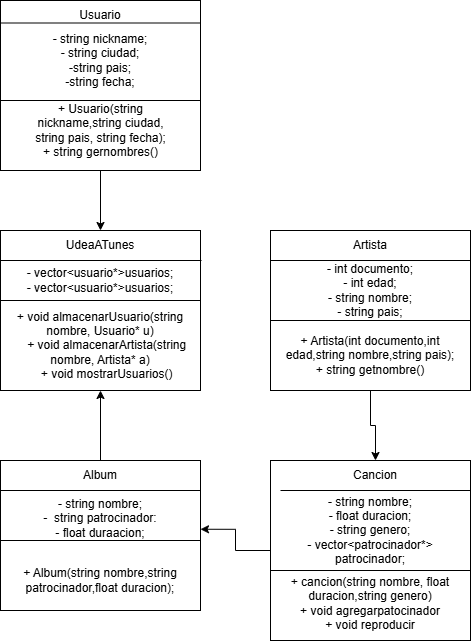

The diagram above was exported from draw.io. Its source (the exported page's mxGraphModel, read from the mxfile embedded in the PNG):
<mxGraphModel dx="1025" dy="417" grid="1" gridSize="10" guides="1" tooltips="1" connect="1" arrows="1" fold="1" page="1" pageScale="1" pageWidth="827" pageHeight="1169" math="0" shadow="0">
  <root>
    <mxCell id="0" />
    <mxCell id="1" parent="0" />
    <mxCell id="LiCzz8mnabV_Poh5ClE3-23" style="edgeStyle=orthogonalEdgeStyle;rounded=0;orthogonalLoop=1;jettySize=auto;html=1;entryX=0.5;entryY=0;entryDx=0;entryDy=0;" parent="1" source="LiCzz8mnabV_Poh5ClE3-3" target="LiCzz8mnabV_Poh5ClE3-18" edge="1">
      <mxGeometry relative="1" as="geometry" />
    </mxCell>
    <mxCell id="LiCzz8mnabV_Poh5ClE3-3" value="" style="rounded=0;whiteSpace=wrap;html=1;" parent="1" vertex="1">
      <mxGeometry x="290" y="60" width="200" height="170" as="geometry" />
    </mxCell>
    <mxCell id="LiCzz8mnabV_Poh5ClE3-4" value="Usuario" style="text;html=1;align=center;verticalAlign=middle;whiteSpace=wrap;rounded=0;" parent="1" vertex="1">
      <mxGeometry x="290" y="60" width="200" height="30" as="geometry" />
    </mxCell>
    <mxCell id="LiCzz8mnabV_Poh5ClE3-6" value="" style="endArrow=none;html=1;rounded=0;exitX=1;exitY=0.75;exitDx=0;exitDy=0;entryX=0;entryY=0.75;entryDx=0;entryDy=0;" parent="1" source="LiCzz8mnabV_Poh5ClE3-4" target="LiCzz8mnabV_Poh5ClE3-4" edge="1">
      <mxGeometry width="50" height="50" relative="1" as="geometry">
        <mxPoint x="390" y="430" as="sourcePoint" />
        <mxPoint x="440" y="380" as="targetPoint" />
      </mxGeometry>
    </mxCell>
    <mxCell id="LiCzz8mnabV_Poh5ClE3-13" value="- string nickname;&lt;div&gt;- string ciudad;&lt;/div&gt;&lt;div&gt;-string pais;&lt;/div&gt;&lt;div&gt;-string fecha;&lt;/div&gt;" style="text;html=1;align=center;verticalAlign=middle;whiteSpace=wrap;rounded=0;" parent="1" vertex="1">
      <mxGeometry x="290" y="80" width="200" height="80" as="geometry" />
    </mxCell>
    <mxCell id="LiCzz8mnabV_Poh5ClE3-15" value="" style="endArrow=none;html=1;rounded=0;entryX=1;entryY=1;entryDx=0;entryDy=0;exitX=0;exitY=1;exitDx=0;exitDy=0;" parent="1" source="LiCzz8mnabV_Poh5ClE3-13" target="LiCzz8mnabV_Poh5ClE3-13" edge="1">
      <mxGeometry width="50" height="50" relative="1" as="geometry">
        <mxPoint x="250" y="170" as="sourcePoint" />
        <mxPoint x="440" y="180" as="targetPoint" />
      </mxGeometry>
    </mxCell>
    <mxCell id="LiCzz8mnabV_Poh5ClE3-16" value="+ Usuario(string nickname,string ciudad, string pais, string fecha);&lt;div&gt;+ string gernombres()&lt;/div&gt;" style="text;html=1;align=center;verticalAlign=middle;whiteSpace=wrap;rounded=0;" parent="1" vertex="1">
      <mxGeometry x="317.5" y="160" width="145" height="60" as="geometry" />
    </mxCell>
    <mxCell id="LiCzz8mnabV_Poh5ClE3-17" value="" style="rounded=0;whiteSpace=wrap;html=1;" parent="1" vertex="1">
      <mxGeometry x="290" y="290" width="200" height="160" as="geometry" />
    </mxCell>
    <mxCell id="LiCzz8mnabV_Poh5ClE3-18" value="UdeaATunes" style="text;html=1;align=center;verticalAlign=middle;whiteSpace=wrap;rounded=0;" parent="1" vertex="1">
      <mxGeometry x="290" y="290" width="200" height="30" as="geometry" />
    </mxCell>
    <mxCell id="LiCzz8mnabV_Poh5ClE3-19" value="" style="endArrow=none;html=1;rounded=0;exitX=0;exitY=1;exitDx=0;exitDy=0;" parent="1" source="LiCzz8mnabV_Poh5ClE3-18" edge="1">
      <mxGeometry width="50" height="50" relative="1" as="geometry">
        <mxPoint x="390" y="350" as="sourcePoint" />
        <mxPoint x="491" y="320" as="targetPoint" />
      </mxGeometry>
    </mxCell>
    <mxCell id="LiCzz8mnabV_Poh5ClE3-20" value="- vector&amp;lt;usuario*&amp;gt;usuarios;&lt;div&gt;- vector&amp;lt;usuario*&amp;gt;usuarios;&lt;/div&gt;" style="text;html=1;align=center;verticalAlign=middle;whiteSpace=wrap;rounded=0;" parent="1" vertex="1">
      <mxGeometry x="290" y="320" width="200" height="40" as="geometry" />
    </mxCell>
    <mxCell id="LiCzz8mnabV_Poh5ClE3-21" value="" style="endArrow=none;html=1;rounded=0;exitX=0;exitY=1;exitDx=0;exitDy=0;entryX=1;entryY=1;entryDx=0;entryDy=0;" parent="1" source="LiCzz8mnabV_Poh5ClE3-20" target="LiCzz8mnabV_Poh5ClE3-20" edge="1">
      <mxGeometry width="50" height="50" relative="1" as="geometry">
        <mxPoint x="390" y="350" as="sourcePoint" />
        <mxPoint x="440" y="300" as="targetPoint" />
      </mxGeometry>
    </mxCell>
    <mxCell id="LiCzz8mnabV_Poh5ClE3-22" value="+ void almacenarUsuario(string nombre, Usuario* u)&#10;    + void almacenarArtista(string nombre, Artista* a)&#10;    + void mostrarUsuarios()" style="text;html=1;align=center;verticalAlign=middle;whiteSpace=wrap;rounded=0;" parent="1" vertex="1">
      <mxGeometry x="290" y="360" width="200" height="90" as="geometry" />
    </mxCell>
    <mxCell id="LiCzz8mnabV_Poh5ClE3-24" value="" style="rounded=0;whiteSpace=wrap;html=1;" parent="1" vertex="1">
      <mxGeometry x="290" y="520" width="200" height="150" as="geometry" />
    </mxCell>
    <mxCell id="LiCzz8mnabV_Poh5ClE3-32" style="edgeStyle=orthogonalEdgeStyle;rounded=0;orthogonalLoop=1;jettySize=auto;html=1;exitX=0.5;exitY=0;exitDx=0;exitDy=0;entryX=0.5;entryY=1;entryDx=0;entryDy=0;" parent="1" source="LiCzz8mnabV_Poh5ClE3-25" target="LiCzz8mnabV_Poh5ClE3-22" edge="1">
      <mxGeometry relative="1" as="geometry" />
    </mxCell>
    <mxCell id="LiCzz8mnabV_Poh5ClE3-25" value="Album" style="text;html=1;align=center;verticalAlign=middle;whiteSpace=wrap;rounded=0;" parent="1" vertex="1">
      <mxGeometry x="290" y="520" width="200" height="30" as="geometry" />
    </mxCell>
    <mxCell id="LiCzz8mnabV_Poh5ClE3-26" value="" style="endArrow=none;html=1;rounded=0;exitX=0;exitY=1;exitDx=0;exitDy=0;entryX=1;entryY=1;entryDx=0;entryDy=0;" parent="1" source="LiCzz8mnabV_Poh5ClE3-25" target="LiCzz8mnabV_Poh5ClE3-25" edge="1">
      <mxGeometry width="50" height="50" relative="1" as="geometry">
        <mxPoint x="390" y="550" as="sourcePoint" />
        <mxPoint x="440" y="500" as="targetPoint" />
      </mxGeometry>
    </mxCell>
    <mxCell id="LiCzz8mnabV_Poh5ClE3-27" value="- string nombre;&lt;div&gt;-&amp;nbsp; string patrocinador:&lt;/div&gt;&lt;div&gt;- float duraacion;&lt;/div&gt;" style="text;html=1;align=center;verticalAlign=middle;whiteSpace=wrap;rounded=0;" parent="1" vertex="1">
      <mxGeometry x="290" y="555" width="200" height="45" as="geometry" />
    </mxCell>
    <mxCell id="LiCzz8mnabV_Poh5ClE3-30" value="" style="endArrow=none;html=1;rounded=0;exitX=0;exitY=1;exitDx=0;exitDy=0;entryX=1;entryY=1;entryDx=0;entryDy=0;" parent="1" source="LiCzz8mnabV_Poh5ClE3-27" target="LiCzz8mnabV_Poh5ClE3-27" edge="1">
      <mxGeometry width="50" height="50" relative="1" as="geometry">
        <mxPoint x="390" y="550" as="sourcePoint" />
        <mxPoint x="440" y="500" as="targetPoint" />
      </mxGeometry>
    </mxCell>
    <mxCell id="LiCzz8mnabV_Poh5ClE3-31" value="+ Album(string nombre,string patrocinador,float duracion);" style="text;html=1;align=center;verticalAlign=middle;whiteSpace=wrap;rounded=0;" parent="1" vertex="1">
      <mxGeometry x="290" y="620" width="200" height="40" as="geometry" />
    </mxCell>
    <mxCell id="LiCzz8mnabV_Poh5ClE3-41" style="edgeStyle=orthogonalEdgeStyle;rounded=0;orthogonalLoop=1;jettySize=auto;html=1;entryX=1;entryY=0.75;entryDx=0;entryDy=0;" parent="1" source="LiCzz8mnabV_Poh5ClE3-33" target="LiCzz8mnabV_Poh5ClE3-27" edge="1">
      <mxGeometry relative="1" as="geometry" />
    </mxCell>
    <mxCell id="LiCzz8mnabV_Poh5ClE3-33" value="" style="rounded=0;whiteSpace=wrap;html=1;" parent="1" vertex="1">
      <mxGeometry x="560" y="520" width="200" height="180" as="geometry" />
    </mxCell>
    <mxCell id="LiCzz8mnabV_Poh5ClE3-34" value="Cancion" style="text;html=1;align=center;verticalAlign=middle;whiteSpace=wrap;rounded=0;" parent="1" vertex="1">
      <mxGeometry x="570" y="520" width="190" height="30" as="geometry" />
    </mxCell>
    <mxCell id="LiCzz8mnabV_Poh5ClE3-35" value="" style="endArrow=none;html=1;rounded=0;exitX=0;exitY=1;exitDx=0;exitDy=0;entryX=1;entryY=1;entryDx=0;entryDy=0;" parent="1" source="LiCzz8mnabV_Poh5ClE3-34" target="LiCzz8mnabV_Poh5ClE3-34" edge="1">
      <mxGeometry width="50" height="50" relative="1" as="geometry">
        <mxPoint x="390" y="570" as="sourcePoint" />
        <mxPoint x="440" y="520" as="targetPoint" />
      </mxGeometry>
    </mxCell>
    <mxCell id="LiCzz8mnabV_Poh5ClE3-36" value="- string nombre;&lt;div&gt;- float duracion;&lt;/div&gt;&lt;div&gt;- string genero;&lt;/div&gt;&lt;div&gt;- vector&amp;lt;patrocinador*&amp;gt; patrocinador;&lt;/div&gt;" style="text;html=1;align=center;verticalAlign=middle;whiteSpace=wrap;rounded=0;" parent="1" vertex="1">
      <mxGeometry x="560" y="550" width="200" height="80" as="geometry" />
    </mxCell>
    <mxCell id="LiCzz8mnabV_Poh5ClE3-37" value="" style="endArrow=none;html=1;rounded=0;exitX=0;exitY=1;exitDx=0;exitDy=0;entryX=1;entryY=1;entryDx=0;entryDy=0;" parent="1" source="LiCzz8mnabV_Poh5ClE3-36" target="LiCzz8mnabV_Poh5ClE3-36" edge="1">
      <mxGeometry width="50" height="50" relative="1" as="geometry">
        <mxPoint x="390" y="570" as="sourcePoint" />
        <mxPoint x="760" y="630" as="targetPoint" />
      </mxGeometry>
    </mxCell>
    <mxCell id="LiCzz8mnabV_Poh5ClE3-40" value="+ cancion(string nombre, float duracion,string genero)&lt;div&gt;+ void agregarpatocinador&lt;/div&gt;&lt;div&gt;+ void reproducir&lt;/div&gt;" style="text;html=1;align=center;verticalAlign=middle;whiteSpace=wrap;rounded=0;" parent="1" vertex="1">
      <mxGeometry x="560" y="625" width="200" height="75" as="geometry" />
    </mxCell>
    <mxCell id="LiCzz8mnabV_Poh5ClE3-42" value="" style="rounded=0;whiteSpace=wrap;html=1;" parent="1" vertex="1">
      <mxGeometry x="560" y="290" width="200" height="160" as="geometry" />
    </mxCell>
    <mxCell id="LiCzz8mnabV_Poh5ClE3-45" value="Artista" style="text;html=1;align=center;verticalAlign=middle;whiteSpace=wrap;rounded=0;" parent="1" vertex="1">
      <mxGeometry x="560" y="290" width="200" height="30" as="geometry" />
    </mxCell>
    <mxCell id="LiCzz8mnabV_Poh5ClE3-46" value="" style="endArrow=none;html=1;rounded=0;entryX=0;entryY=1;entryDx=0;entryDy=0;exitX=1;exitY=1;exitDx=0;exitDy=0;" parent="1" source="LiCzz8mnabV_Poh5ClE3-45" target="LiCzz8mnabV_Poh5ClE3-45" edge="1">
      <mxGeometry width="50" height="50" relative="1" as="geometry">
        <mxPoint x="390" y="470" as="sourcePoint" />
        <mxPoint x="440" y="420" as="targetPoint" />
      </mxGeometry>
    </mxCell>
    <mxCell id="LiCzz8mnabV_Poh5ClE3-47" value="- int documento;&lt;div&gt;- int edad;&lt;/div&gt;&lt;div&gt;- string nombre;&lt;/div&gt;&lt;div&gt;- string pais;&lt;/div&gt;" style="text;html=1;align=center;verticalAlign=middle;whiteSpace=wrap;rounded=0;" parent="1" vertex="1">
      <mxGeometry x="560" y="320" width="200" height="60" as="geometry" />
    </mxCell>
    <mxCell id="LiCzz8mnabV_Poh5ClE3-48" value="" style="endArrow=none;html=1;rounded=0;entryX=0;entryY=1;entryDx=0;entryDy=0;exitX=1;exitY=1;exitDx=0;exitDy=0;" parent="1" source="LiCzz8mnabV_Poh5ClE3-47" target="LiCzz8mnabV_Poh5ClE3-47" edge="1">
      <mxGeometry width="50" height="50" relative="1" as="geometry">
        <mxPoint x="390" y="470" as="sourcePoint" />
        <mxPoint x="440" y="420" as="targetPoint" />
      </mxGeometry>
    </mxCell>
    <mxCell id="LiCzz8mnabV_Poh5ClE3-51" style="edgeStyle=orthogonalEdgeStyle;rounded=0;orthogonalLoop=1;jettySize=auto;html=1;entryX=0.5;entryY=0;entryDx=0;entryDy=0;" parent="1" source="LiCzz8mnabV_Poh5ClE3-49" target="LiCzz8mnabV_Poh5ClE3-34" edge="1">
      <mxGeometry relative="1" as="geometry" />
    </mxCell>
    <mxCell id="LiCzz8mnabV_Poh5ClE3-49" value="+ Artista(int documento,int edad,string nombre,string pais);&lt;div&gt;+ string getnombre()&lt;/div&gt;" style="text;html=1;align=center;verticalAlign=middle;whiteSpace=wrap;rounded=0;" parent="1" vertex="1">
      <mxGeometry x="560" y="380" width="200" height="70" as="geometry" />
    </mxCell>
  </root>
</mxGraphModel>